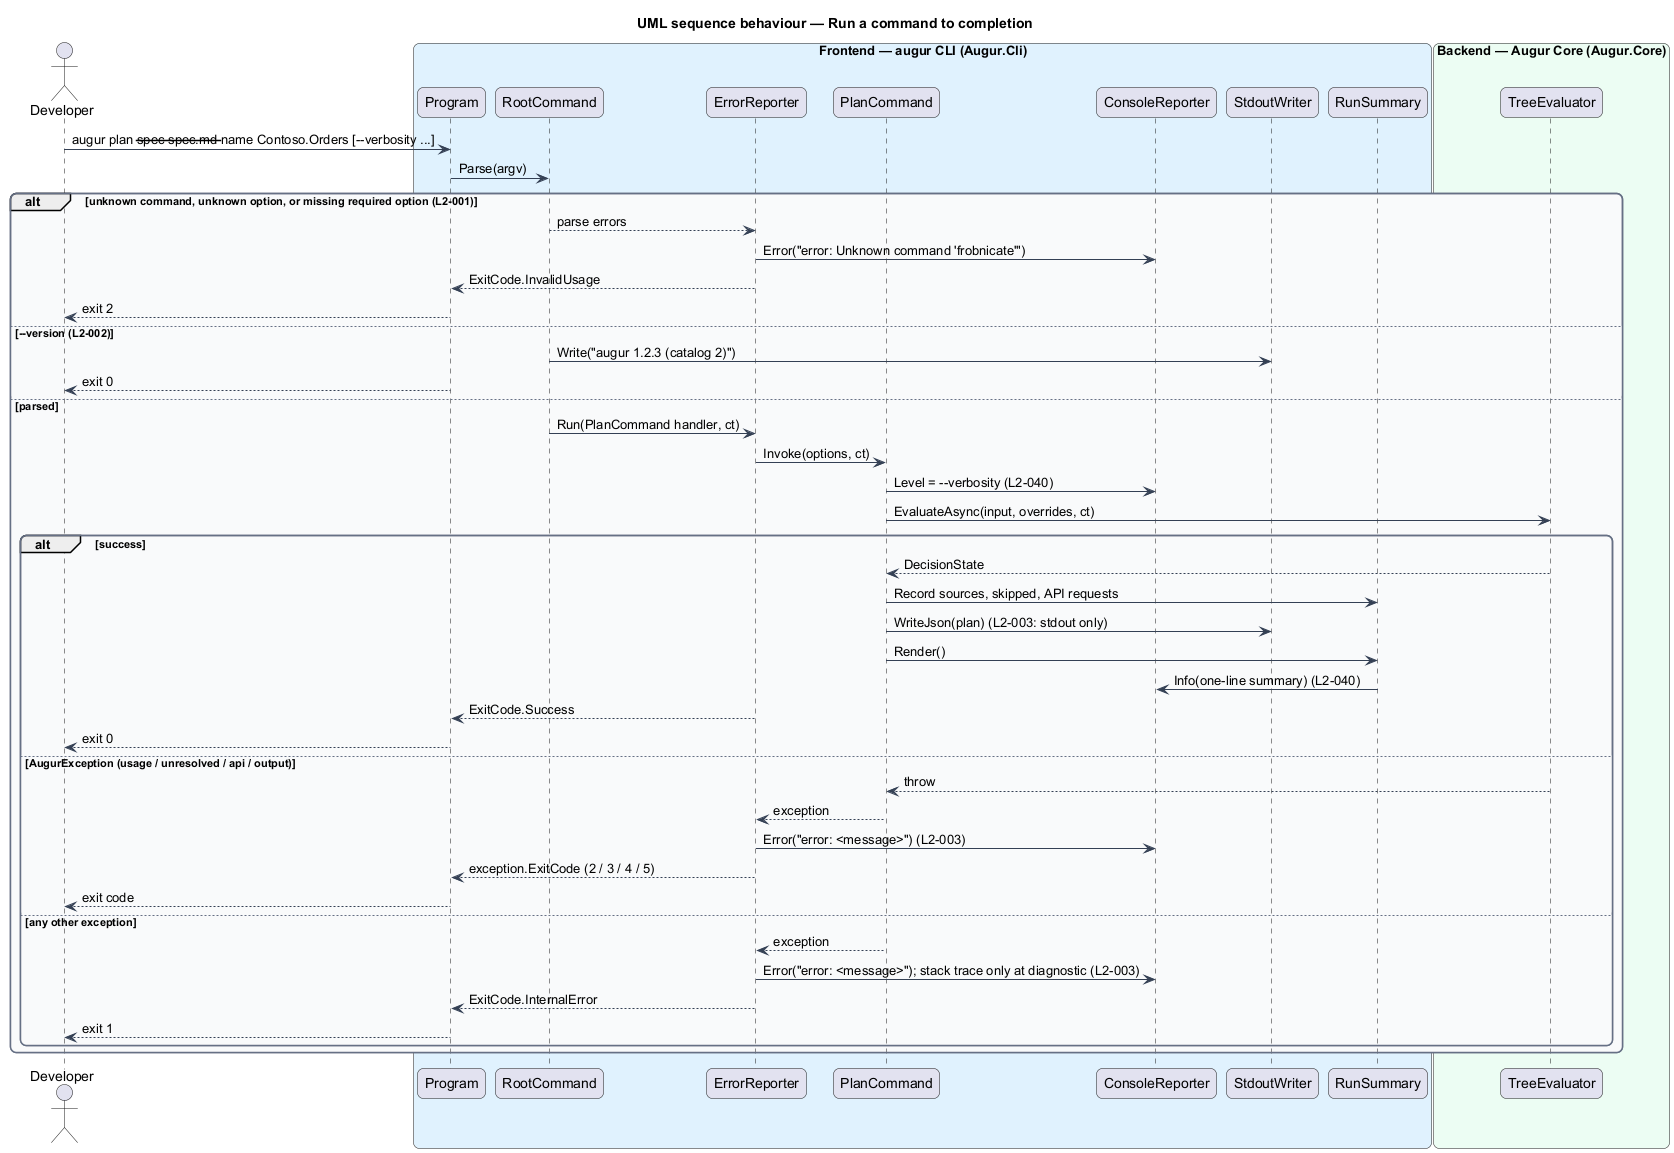

The diagram above was rendered by PlantUML. Its source (embedded in the PNG):
@startuml
title UML sequence behaviour — Run a command to completion
skinparam backgroundColor #FFFFFF
skinparam shadowing false
skinparam roundcorner 12
skinparam defaultFontName Arial
skinparam ArrowColor #344054
skinparam rectangle {
  BorderColor #344054
  FontColor #101828
}
skinparam package {
  BorderColor #667085
  FontColor #101828
  BackgroundColor #F9FAFB
}
actor "Developer" as dev
box "Frontend — augur CLI (Augur.Cli)" #E0F2FE
  participant "Program" as prog
  participant "RootCommand" as root
  participant "ErrorReporter" as err
  participant "PlanCommand" as cmd
  participant "ConsoleReporter" as reporter
  participant "StdoutWriter" as stdout
  participant "RunSummary" as summary
end box
box "Backend — Augur Core (Augur.Core)" #ECFDF3
  participant "TreeEvaluator" as eval
end box

dev -> prog : augur plan --spec spec.md --name Contoso.Orders [--verbosity ...]
prog -> root : Parse(argv)
alt unknown command, unknown option, or missing required option (L2-001)
  root --> err : parse errors
  err -> reporter : Error("error: Unknown command 'frobnicate'")
  err --> prog : ExitCode.InvalidUsage
  prog --> dev : exit 2
else --version (L2-002)
  root -> stdout : Write("augur 1.2.3 (catalog 2)")
  prog --> dev : exit 0
else parsed
  root -> err : Run(PlanCommand handler, ct)
  err -> cmd : Invoke(options, ct)
  cmd -> reporter : Level = --verbosity (L2-040)
  cmd -> eval : EvaluateAsync(input, overrides, ct)
  alt success
    eval --> cmd : DecisionState
    cmd -> summary : Record sources, skipped, API requests
    cmd -> stdout : WriteJson(plan) (L2-003: stdout only)
    cmd -> summary : Render()
    summary -> reporter : Info(one-line summary) (L2-040)
    err --> prog : ExitCode.Success
    prog --> dev : exit 0
  else AugurException (usage / unresolved / api / output)
    eval --> cmd : throw
    cmd --> err : exception
    err -> reporter : Error("error: <message>") (L2-003)
    err --> prog : exception.ExitCode (2 / 3 / 4 / 5)
    prog --> dev : exit code
  else any other exception
    cmd --> err : exception
    err -> reporter : Error("error: <message>"); stack trace only at diagnostic (L2-003)
    err --> prog : ExitCode.InternalError
    prog --> dev : exit 1
  end
end
@enduml